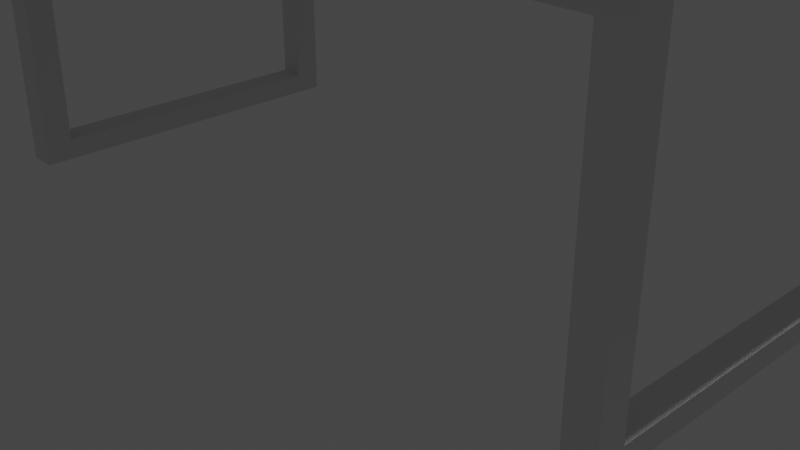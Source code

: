 # Source: my_house_table.blend  (saved by Blender 2.80.75; exported with 4.5.12 LTS)
import bpy
from mathutils import Matrix  # noqa: F401  (used for matrix-valued properties, if any)

bpy.ops.wm.read_factory_settings(use_empty=True)
scene = bpy.context.scene
scene.name = 'Scene'

# ---- collections
col_collection = bpy.data.collections.new('Collection'); scene.collection.children.link(col_collection)

# ---- world
world_world = bpy.data.worlds.new('World'); scene.world = world_world
world_world.use_nodes = True; world_world.node_tree.nodes.clear()
_N = world_world.node_tree.nodes; _L = world_world.node_tree.links
n0 = _N.new('ShaderNodeOutputWorld'); n0.name = 'World Output'; n0.location = (300, 300)
n1 = _N.new('ShaderNodeBackground'); n1.name = 'Background'; n1.location = (10, 300)
n1.inputs[0].default_value = (0.05088, 0.05088, 0.05088, 1.0)
_L.new(n1.outputs[0], n0.inputs[0])
n0.is_active_output = True
world_world.color = (0.05088, 0.05088, 0.05088)
world_world.use_sun_shadow = False
world_world.sun_shadow_jitter_overblur = 0.0

# ---- cameras
cam_camera = bpy.data.cameras.new('Camera')
cam_camera.clip_end = 100.0
cam_camera.ortho_scale = 7.314

# ---- lights
light_light = bpy.data.lights.new('Light', 'POINT')
light_light.transmission_factor = 0.0
light_light.energy = 1000.0
light_light.shadow_soft_size = 0.1
light_light.shadow_maximum_resolution = 0.006
light_light.use_absolute_resolution = True

# ---- meshes
me_plane = bpy.data.meshes.new('Plane')
me_plane.from_pydata([(-1.877, -1.0, 1.674), (1.859, -1.0, 1.674), (-1.877, 1.0, 1.674), (1.859, 1.0, 1.674), (-1.877, -1.0, 1.817), (1.859, -1.0, 1.817), (-1.877, 1.0, 1.817), (1.859, 1.0, 1.817), (-1.877, -0.8797, 1.674), (1.859, -0.8797, 1.674), (-1.877, 0.8941, 1.674), (1.859, 0.8977, 1.674), (-1.824, -1.0, 1.674), (-1.824, -0.8797, 1.674), (-1.821, 0.8942, 1.674), (-1.821, 1.0, 1.674), (1.81, -1.0, 1.674), (1.806, 1.0, 1.674), (1.81, -0.8797, 1.674), (1.806, 0.8977, 1.674), (1.666, -1.0, 1.674), (1.666, 1.0, 1.674), (1.666, -0.8797, 1.674), (1.666, 0.8975, 1.674), (-1.684, -1.0, 1.674), (-1.684, 1.0, 1.674), (-1.684, -0.8797, 1.674), (-1.684, 0.8943, 1.674), (-1.877, -0.7394, 1.674), (1.809, -0.7394, 1.674), (-1.824, -0.7394, 1.674), (1.859, -0.7394, 1.674), (-1.684, -0.7394, 1.674), (1.666, -0.7394, 1.674), (-1.877, 0.7645, 1.674), (-1.821, 0.7645, 1.674), (1.807, 0.761, 1.674), (1.859, 0.761, 1.674), (-1.684, 0.7643, 1.674), (1.666, 0.7612, 1.674), (-1.824, -0.8797, 1.674), (-1.821, 0.8942, 1.674), (-1.684, -0.8797, 1.674), (-1.684, 0.8943, 1.674), (-1.824, -0.7394, 1.674), (-1.684, -0.7394, 1.674), (-1.821, 0.7645, 1.674), (-1.684, 0.7643, 1.674), (1.81, -0.8797, 1.674), (1.666, -0.8797, 1.674), (1.809, -0.7394, 1.674), (1.666, -0.7394, 1.674), (1.81, -0.8797, 0.0008319), (1.666, -0.8797, 0.0008319), (1.809, -0.7394, 0.0008319), (1.666, -0.7394, 0.0008319), (1.806, 0.8977, 1.674), (1.666, 0.8975, 1.674), (1.807, 0.761, 1.674), (1.666, 0.7612, 1.674), (1.81, -0.8797, 0.0008319), (1.666, -0.8797, 0.0008319), (1.809, -0.7394, 0.0008319), (1.666, -0.7394, 0.0008319), (1.806, 0.8977, -0.001991), (1.666, 0.8975, -0.001991), (1.807, 0.761, -0.001991), (1.666, 0.7612, -0.001991), (-1.824, -0.8804, -0.0009817), (-1.684, -0.8804, -0.0009817), (-1.824, -0.7401, -0.0009817), (-1.684, -0.7401, -0.0009817), (-1.821, 0.8941, -0.003853), (-1.684, 0.8943, -0.003853), (-1.821, 0.7645, -0.003853), (-1.684, 0.7643, -0.003853), (1.666, 0.8975, 1.473), (-1.684, 0.8943, 1.473), (-1.684, 0.7643, 1.473), (1.666, 0.7612, 1.473), (1.666, -0.8797, 1.473), (-1.684, -0.8797, 1.473), (-1.684, -0.7394, 1.473), (1.666, -0.7394, 1.473), (-1.684, 0.8943, 0.8352), (-1.821, 0.8942, 0.8352), (-1.684, 0.7643, 0.8352), (-1.821, 0.7645, 0.8352), (-1.684, 0.8943, 0.4157), (-1.684, 0.7643, 0.4157), (-1.821, 0.8941, 0.4157), (-1.821, 0.7645, 0.4157), (-1.684, 0.8943, 0.2059), (-1.684, 0.7643, 0.2059), (-1.821, 0.8941, 0.2059), (-1.821, 0.7645, 0.2059), (-1.684, 0.8943, 0.101), (-1.684, 0.7643, 0.101), (-1.821, 0.8941, 0.101), (-1.821, 0.7645, 0.101), (1.666, 0.7612, 0.8361), (1.807, 0.761, 0.8361), (1.666, 0.8975, 0.8361), (1.806, 0.8977, 0.8361), (1.666, 0.7612, 0.4171), (1.666, 0.8975, 0.4171), (1.807, 0.761, 0.4171), (1.806, 0.8977, 0.4171), (1.666, 0.7612, 0.2075), (1.666, 0.8975, 0.2075), (1.807, 0.761, 0.2075), (1.806, 0.8977, 0.2075), (1.666, 0.7612, 0.1028), (1.666, 0.8975, 0.1028), (1.807, 0.761, 0.1028), (1.806, 0.8977, 0.1028), (-1.824, -0.8801, 0.8366), (-1.684, -0.8801, 0.8366), (-1.684, -0.7397, 0.8366), (-1.824, -0.7397, 0.8366), (-1.824, -0.8802, 0.4178), (-1.824, -0.7399, 0.4178), (-1.684, -0.8802, 0.4178), (-1.684, -0.7399, 0.4178), (-1.824, -0.8803, 0.2084), (-1.824, -0.74, 0.2084), (-1.684, -0.8803, 0.2084), (-1.684, -0.74, 0.2084), (-1.824, -0.8804, 0.1037), (-1.824, -0.7401, 0.1037), (-1.684, -0.8804, 0.1037), (-1.684, -0.7401, 0.1037), (1.666, -0.7394, 0.8375), (1.666, -0.8797, 0.8375), (1.81, -0.8797, 0.8375), (1.809, -0.7394, 0.8375), (1.666, -0.7394, 0.4192), (1.809, -0.7394, 0.4192), (1.666, -0.8797, 0.4192), (1.81, -0.8797, 0.4192), (1.666, -0.7394, 0.21), (1.809, -0.7394, 0.21), (1.666, -0.8797, 0.21), (1.81, -0.8797, 0.21), (1.666, -0.7394, 0.1054), (1.809, -0.7394, 0.1054), (1.666, -0.8797, 0.1054), (1.81, -0.8797, 0.1054)], [], [(0, 8, 13, 12), (4, 5, 7, 6), (3, 17, 21, 25, 15, 2, 6, 7), (0, 12, 24, 20, 16, 1, 5, 4), (1, 9, 31, 37, 11, 3, 7, 5), (2, 10, 34, 28, 8, 0, 4, 6), (9, 18, 29, 31), (11, 19, 17, 3), (15, 14, 10, 2), (12, 13, 26, 24), (14, 35, 34, 10), (17, 19, 23, 21), (16, 18, 9, 1), (27, 23, 76, 77), (21, 23, 27, 25), (20, 22, 18, 16), (25, 27, 14, 15), (24, 26, 22, 20), (28, 30, 13, 8), (26, 32, 82, 81), (31, 29, 36, 37), (39, 36, 29, 33), (34, 35, 30, 28), (27, 38, 47, 43), (37, 36, 19, 11), (38, 39, 33, 32), (46, 47, 45, 44), (32, 26, 42, 45), (32, 30, 44, 45), (14, 27, 43, 41), (38, 32, 45, 47), (26, 13, 40, 42), (35, 14, 41, 46), (13, 30, 44, 40), (35, 38, 47, 46), (30, 35, 46, 44), (29, 18, 48, 50), (22, 33, 51, 49), (18, 22, 49, 48), (146, 144, 55, 53), (147, 146, 53, 52), (145, 147, 52, 54), (52, 53, 61, 60), (60, 61, 63, 62), (19, 36, 58, 56), (23, 19, 56, 57), (54, 52, 60, 62), (39, 23, 57, 59), (53, 55, 63, 61), (36, 39, 59, 58), (112, 113, 65, 67), (115, 114, 66, 64), (113, 115, 64, 65), (65, 64, 66, 67), (130, 128, 68, 69), (131, 130, 69, 71), (128, 129, 70, 68), (70, 71, 69, 68), (98, 96, 73, 72), (99, 98, 72, 74), (96, 97, 75, 73), (72, 73, 75, 74), (76, 79, 78, 77), (23, 39, 79, 76), (39, 38, 78, 79), (38, 27, 77, 78), (82, 83, 80, 81), (32, 33, 83, 82), (33, 22, 80, 83), (22, 26, 81, 80), (43, 47, 86, 84), (46, 41, 85, 87), (46, 47, 86, 87), (41, 43, 84, 85), (84, 86, 89, 88), (87, 85, 90, 91), (87, 86, 89, 91), (85, 84, 88, 90), (88, 89, 93, 92), (91, 90, 94, 95), (91, 89, 93, 95), (90, 88, 92, 94), (92, 93, 97, 96), (95, 94, 98, 99), (95, 93, 97, 99), (94, 92, 96, 98), (57, 56, 103, 102), (56, 58, 101, 103), (59, 57, 102, 100), (58, 59, 100, 101), (102, 103, 107, 105), (103, 101, 106, 107), (100, 102, 105, 104), (101, 100, 104, 106), (105, 107, 111, 109), (107, 106, 110, 111), (104, 105, 109, 108), (106, 104, 108, 110), (109, 111, 115, 113), (111, 110, 114, 115), (108, 109, 113, 112), (110, 108, 112, 114), (45, 44, 119, 118), (40, 44, 119, 116), (45, 42, 117, 118), (42, 40, 116, 117), (118, 119, 121, 123), (116, 119, 121, 120), (118, 117, 122, 123), (117, 116, 120, 122), (123, 121, 125, 127), (120, 121, 125, 124), (123, 122, 126, 127), (122, 120, 124, 126), (127, 125, 129, 131), (124, 125, 129, 128), (127, 126, 130, 131), (126, 124, 128, 130), (50, 48, 134, 135), (145, 144, 140, 141), (48, 49, 133, 134), (49, 51, 132, 133), (135, 134, 139, 137), (141, 140, 136, 137), (134, 133, 138, 139), (133, 132, 136, 138), (137, 139, 143, 141), (136, 132, 135, 137), (139, 138, 142, 143), (138, 136, 140, 142), (141, 143, 147, 145), (132, 51, 50, 135), (143, 142, 146, 147), (142, 140, 144, 146), (145, 114, 112, 144), (63, 67, 66, 62), (66, 114, 145, 62), (144, 112, 67, 63, 55), (97, 131, 129, 99), (70, 74, 75, 71), (97, 131, 71, 75), (129, 99, 74, 70)])
_uv = me_plane.uv_layers.new(name='UVMap')
_uv.uv.foreach_set('vector', [0.0, 0.0, 0.0, 0.06014, 0.01429, 0.06014, 0.01424, 0.0, 0.0, 0.0, 1.0, 0.0, 1.0, 1.0, 0.0, 1.0, 1.0, 1.0, 0.9857, 1.0, 0.9482, 1.0, 0.05179, 1.0, 0.0152, 1.0, 0.0, 1.0, 0.0, 1.0, 1.0, 1.0, 0.0, 0.0, 0.01424, 0.0, 0.05179, 0.0, 0.9482, 0.0, 0.9867, 0.0, 1.0, 0.0, 1.0, 0.0, 0.0, 0.0, 1.0, 0.0, 1.0, 0.06014, 1.0, 0.1303, 1.0, 0.8805, 1.0, 0.9489, 1.0, 1.0, 1.0, 1.0, 1.0, 0.0, 0.0, 1.0, 0.0, 0.9471, 0.0, 0.8823, 0.0, 0.1303, 0.0, 0.06014, 0.0, 0.0, 0.0, 0.0, 0.0, 1.0, 1.0, 0.06014, 0.9866, 0.06014, 0.9866, 0.1303, 1.0, 0.1303, 1.0, 0.9489, 0.9858, 0.9488, 0.9857, 1.0, 1.0, 1.0, 0.0152, 1.0, 0.01515, 0.9471, 0.0, 0.9471, 0.0, 1.0, 0.01424, 0.0, 0.01429, 0.06014, 0.05179, 0.06014, 0.05179, 0.0, 0.01515, 0.9471, 0.01509, 0.8822, 0.0, 0.8823, 0.0, 0.9471, 0.9857, 1.0, 0.9858, 0.9488, 0.9482, 0.9488, 0.9482, 1.0, 0.9867, 0.0, 0.9866, 0.06014, 1.0, 0.06014, 1.0, 0.0, 0.05179, 0.9471, 0.9482, 0.9488, 0.9482, 0.9488, 0.05179, 0.9471, 0.9482, 1.0, 0.9482, 0.9488, 0.05179, 0.9471, 0.05179, 1.0, 0.9482, 0.0, 0.9482, 0.06014, 0.9866, 0.06014, 0.9867, 0.0, 0.05179, 1.0, 0.05179, 0.9471, 0.01515, 0.9471, 0.0152, 1.0, 0.05179, 0.0, 0.05179, 0.06014, 0.9482, 0.06014, 0.9482, 0.0, 0.0, 0.1303, 0.01436, 0.1303, 0.01429, 0.06014, 0.0, 0.06014, 0.05179, 0.06014, 0.05179, 0.1303, 0.05179, 0.1303, 0.05179, 0.06014, 1.0, 0.1303, 0.9866, 0.1303, 0.9859, 0.8805, 1.0, 0.8805, 0.9482, 0.8806, 0.9859, 0.8805, 0.9866, 0.1303, 0.9482, 0.1303, 0.0, 0.8823, 0.01509, 0.8822, 0.01436, 0.1303, 0.0, 0.1303, 0.05179, 0.9471, 0.05179, 0.8822, 0.05179, 0.8822, 0.05179, 0.9471, 1.0, 0.8805, 0.9859, 0.8805, 0.9858, 0.9488, 1.0, 0.9489, 0.05179, 0.8822, 0.9482, 0.8806, 0.9482, 0.1303, 0.05179, 0.1303, 0.01509, 0.8822, 0.05179, 0.8822, 0.05179, 0.1303, 0.01436, 0.1303, 0.05179, 0.1303, 0.05179, 0.06014, 0.05179, 0.06014, 0.05179, 0.1303, 0.0, 0.0, 0.0, 0.0, 0.0, 0.0, 0.0, 0.0, 0.01515, 0.9471, 0.05179, 0.9471, 0.05179, 0.9471, 0.01515, 0.9471, 0.05179, 0.8822, 0.05179, 0.1303, 0.05179, 0.1303, 0.05179, 0.8822, 0.05179, 0.06014, 0.01429, 0.06014, 0.01429, 0.06014, 0.05179, 0.06014, 0.01509, 0.8822, 0.01515, 0.9471, 0.01515, 0.9471, 0.01509, 0.8822, 0.01429, 0.06014, 0.01436, 0.1303, 0.01436, 0.1303, 0.01429, 0.06014, 0.0, 0.0, 0.0, 0.0, 0.0, 0.0, 0.0, 0.0, 0.01436, 0.1303, 0.01509, 0.8822, 0.01509, 0.8822, 0.01436, 0.1303, 0.9866, 0.1303, 0.9866, 0.06014, 0.9866, 0.06014, 0.9866, 0.1303, 0.9482, 0.06014, 0.9482, 0.1303, 0.9482, 0.1303, 0.9482, 0.06014, 0.9866, 0.06014, 0.9482, 0.06014, 0.9482, 0.06014, 0.9866, 0.06014, 0.9482, 0.06014, 0.9482, 0.1303, 0.9482, 0.1303, 0.9482, 0.06014, 0.9866, 0.06014, 0.9482, 0.06014, 0.9482, 0.06014, 0.9866, 0.06014, 0.9866, 0.1303, 0.9866, 0.06014, 0.9866, 0.06014, 0.9866, 0.1303, 0.9866, 0.06014, 0.9482, 0.06014, 0.9482, 0.06014, 0.9866, 0.06014, 0.9866, 0.06014, 0.9482, 0.06014, 0.9482, 0.1303, 0.9866, 0.1303, 0.9858, 0.9488, 0.9859, 0.8805, 0.9859, 0.8805, 0.9858, 0.9488, 0.9482, 0.9488, 0.9858, 0.9488, 0.9858, 0.9488, 0.9482, 0.9488, 0.9866, 0.1303, 0.9866, 0.06014, 0.9866, 0.06014, 0.9866, 0.1303, 0.9482, 0.8806, 0.9482, 0.9488, 0.9482, 0.9488, 0.9482, 0.8806, 0.9482, 0.06014, 0.9482, 0.1303, 0.9482, 0.1303, 0.9482, 0.06014, 0.9859, 0.8805, 0.9482, 0.8806, 0.9482, 0.8806, 0.9859, 0.8805, 0.9482, 0.8806, 0.9482, 0.9488, 0.9482, 0.9488, 0.9482, 0.8806, 0.9858, 0.9488, 0.9859, 0.8805, 0.9859, 0.8805, 0.9858, 0.9488, 0.9482, 0.9488, 0.9858, 0.9488, 0.9858, 0.9488, 0.9482, 0.9488, 0.9482, 0.9488, 0.9858, 0.9488, 0.9859, 0.8805, 0.9482, 0.8806, 0.05179, 0.06014, 0.01429, 0.06014, 0.01429, 0.06014, 0.05179, 0.06014, 0.05179, 0.1303, 0.05179, 0.06014, 0.05179, 0.06014, 0.05179, 0.1303, 0.01429, 0.06014, 0.01436, 0.1303, 0.01436, 0.1303, 0.01429, 0.06014, 0.01436, 0.1303, 0.05179, 0.1303, 0.05179, 0.06014, 0.01429, 0.06014, 0.01515, 0.9471, 0.05179, 0.9471, 0.05179, 0.9471, 0.01515, 0.9471, 0.01509, 0.8822, 0.01515, 0.9471, 0.01515, 0.9471, 0.01509, 0.8822, 0.05179, 0.9471, 0.05179, 0.8822, 0.05179, 0.8822, 0.05179, 0.9471, 0.01515, 0.9471, 0.05179, 0.9471, 0.05179, 0.8822, 0.01509, 0.8822, 0.9482, 0.9488, 0.9482, 0.8806, 0.05179, 0.8822, 0.05179, 0.9471, 0.9482, 0.9488, 0.9482, 0.8806, 0.9482, 0.8806, 0.9482, 0.9488, 0.9482, 0.8806, 0.05179, 0.8822, 0.05179, 0.8822, 0.9482, 0.8806, 0.05179, 0.8822, 0.05179, 0.9471, 0.05179, 0.9471, 0.05179, 0.8822, 0.05179, 0.1303, 0.9482, 0.1303, 0.9482, 0.06014, 0.05179, 0.06014, 0.05179, 0.1303, 0.9482, 0.1303, 0.9482, 0.1303, 0.05179, 0.1303, 0.9482, 0.1303, 0.9482, 0.06014, 0.9482, 0.06014, 0.9482, 0.1303, 0.9482, 0.06014, 0.05179, 0.06014, 0.05179, 0.06014, 0.9482, 0.06014, 0.05179, 0.9471, 0.05179, 0.8822, 0.05179, 0.8822, 0.05179, 0.9471, 0.01509, 0.8822, 0.01515, 0.9471, 0.01515, 0.9471, 0.01509, 0.8822, 0.01509, 0.8822, 0.05179, 0.8822, 0.05179, 0.8822, 0.01509, 0.8822, 0.01515, 0.9471, 0.05179, 0.9471, 0.05179, 0.9471, 0.01515, 0.9471, 0.05179, 0.9471, 0.05179, 0.8822, 0.05179, 0.8822, 0.05179, 0.9471, 0.01509, 0.8822, 0.01515, 0.9471, 0.01515, 0.9471, 0.01509, 0.8822, 0.01509, 0.8822, 0.05179, 0.8822, 0.05179, 0.8822, 0.01509, 0.8822, 0.01515, 0.9471, 0.05179, 0.9471, 0.05179, 0.9471, 0.01515, 0.9471, 0.05179, 0.9471, 0.05179, 0.8822, 0.05179, 0.8822, 0.05179, 0.9471, 0.01509, 0.8822, 0.01515, 0.9471, 0.01515, 0.9471, 0.01509, 0.8822, 0.01509, 0.8822, 0.05179, 0.8822, 0.05179, 0.8822, 0.01509, 0.8822, 0.01515, 0.9471, 0.05179, 0.9471, 0.05179, 0.9471, 0.01515, 0.9471, 0.05179, 0.9471, 0.05179, 0.8822, 0.05179, 0.8822, 0.05179, 0.9471, 0.01509, 0.8822, 0.01515, 0.9471, 0.01515, 0.9471, 0.01509, 0.8822, 0.01509, 0.8822, 0.05179, 0.8822, 0.05179, 0.8822, 0.01509, 0.8822, 0.01515, 0.9471, 0.05179, 0.9471, 0.05179, 0.9471, 0.01515, 0.9471, 0.9482, 0.9488, 0.9858, 0.9488, 0.9858, 0.9488, 0.9482, 0.9488, 0.9858, 0.9488, 0.9859, 0.8805, 0.9859, 0.8805, 0.9858, 0.9488, 0.9482, 0.8806, 0.9482, 0.9488, 0.9482, 0.9488, 0.9482, 0.8806, 0.9859, 0.8805, 0.9482, 0.8806, 0.9482, 0.8806, 0.9859, 0.8805, 0.9482, 0.9488, 0.9858, 0.9488, 0.9858, 0.9488, 0.9482, 0.9488, 0.9858, 0.9488, 0.9859, 0.8805, 0.9859, 0.8805, 0.9858, 0.9488, 0.9482, 0.8806, 0.9482, 0.9488, 0.9482, 0.9488, 0.9482, 0.8806, 0.9859, 0.8805, 0.9482, 0.8806, 0.9482, 0.8806, 0.9859, 0.8805, 0.9482, 0.9488, 0.9858, 0.9488, 0.9858, 0.9488, 0.9482, 0.9488, 0.9858, 0.9488, 0.9859, 0.8805, 0.9859, 0.8805, 0.9858, 0.9488, 0.9482, 0.8806, 0.9482, 0.9488, 0.9482, 0.9488, 0.9482, 0.8806, 0.9859, 0.8805, 0.9482, 0.8806, 0.9482, 0.8806, 0.9859, 0.8805, 0.9482, 0.9488, 0.9858, 0.9488, 0.9858, 0.9488, 0.9482, 0.9488, 0.9858, 0.9488, 0.9859, 0.8805, 0.9859, 0.8805, 0.9858, 0.9488, 0.9482, 0.8806, 0.9482, 0.9488, 0.9482, 0.9488, 0.9482, 0.8806, 0.9859, 0.8805, 0.9482, 0.8806, 0.9482, 0.8806, 0.9859, 0.8805, 0.05179, 0.1303, 0.01436, 0.1303, 0.01436, 0.1303, 0.05179, 0.1303, 0.01429, 0.06014, 0.01436, 0.1303, 0.01436, 0.1303, 0.01429, 0.06014, 0.05179, 0.1303, 0.05179, 0.06014, 0.05179, 0.06014, 0.05179, 0.1303, 0.05179, 0.06014, 0.01429, 0.06014, 0.01429, 0.06014, 0.05179, 0.06014, 0.05179, 0.1303, 0.01436, 0.1303, 0.01436, 0.1303, 0.05179, 0.1303, 0.01429, 0.06014, 0.01436, 0.1303, 0.01436, 0.1303, 0.01429, 0.06014, 0.05179, 0.1303, 0.05179, 0.06014, 0.05179, 0.06014, 0.05179, 0.1303, 0.05179, 0.06014, 0.01429, 0.06014, 0.01429, 0.06014, 0.05179, 0.06014, 0.05179, 0.1303, 0.01436, 0.1303, 0.01436, 0.1303, 0.05179, 0.1303, 0.01429, 0.06014, 0.01436, 0.1303, 0.01436, 0.1303, 0.01429, 0.06014, 0.05179, 0.1303, 0.05179, 0.06014, 0.05179, 0.06014, 0.05179, 0.1303, 0.05179, 0.06014, 0.01429, 0.06014, 0.01429, 0.06014, 0.05179, 0.06014, 0.05179, 0.1303, 0.01436, 0.1303, 0.01436, 0.1303, 0.05179, 0.1303, 0.01429, 0.06014, 0.01436, 0.1303, 0.01436, 0.1303, 0.01429, 0.06014, 0.05179, 0.1303, 0.05179, 0.06014, 0.05179, 0.06014, 0.05179, 0.1303, 0.05179, 0.06014, 0.01429, 0.06014, 0.01429, 0.06014, 0.05179, 0.06014, 0.9866, 0.1303, 0.9866, 0.06014, 0.9866, 0.06014, 0.9866, 0.1303, 0.9866, 0.1303, 0.9482, 0.1303, 0.9482, 0.1303, 0.9866, 0.1303, 0.9866, 0.06014, 0.9482, 0.06014, 0.9482, 0.06014, 0.9866, 0.06014, 0.9482, 0.06014, 0.9482, 0.1303, 0.9482, 0.1303, 0.9482, 0.06014, 0.9866, 0.1303, 0.9866, 0.06014, 0.9866, 0.06014, 0.9866, 0.1303, 0.9866, 0.1303, 0.9482, 0.1303, 0.9482, 0.1303, 0.9866, 0.1303, 0.9866, 0.06014, 0.9482, 0.06014, 0.9482, 0.06014, 0.9866, 0.06014, 0.9482, 0.06014, 0.9482, 0.1303, 0.9482, 0.1303, 0.9482, 0.06014, 0.9866, 0.1303, 0.9866, 0.06014, 0.9866, 0.06014, 0.9866, 0.1303, 0.9482, 0.1303, 0.9482, 0.1303, 0.9866, 0.1303, 0.9866, 0.1303, 0.9866, 0.06014, 0.9482, 0.06014, 0.9482, 0.06014, 0.9866, 0.06014, 0.9482, 0.06014, 0.9482, 0.1303, 0.9482, 0.1303, 0.9482, 0.06014, 0.9866, 0.1303, 0.9866, 0.06014, 0.9866, 0.06014, 0.9866, 0.1303, 0.9482, 0.1303, 0.9482, 0.1303, 0.9866, 0.1303, 0.9866, 0.1303, 0.9866, 0.06014, 0.9482, 0.06014, 0.9482, 0.06014, 0.9866, 0.06014, 0.9482, 0.06014, 0.9482, 0.1303, 0.9482, 0.1303, 0.9482, 0.06014, 0.9866, 0.1303, 0.9859, 0.8805, 0.9482, 0.8806, 0.9482, 0.1303, 0.9482, 0.1303, 0.9482, 0.8806, 0.9859, 0.8805, 0.9866, 0.1303, 0.9859, 0.8805, 0.9859, 0.8805, 0.9866, 0.1303, 0.9866, 0.1303, 0.9482, 0.1303, 0.9482, 0.8806, 0.9482, 0.8806, 0.9482, 0.1303, 0.9482, 0.1303, 0.05179, 0.8822, 0.05179, 0.1303, 0.01436, 0.1303, 0.01509, 0.8822, 0.01436, 0.1303, 0.01509, 0.8822, 0.05179, 0.8822, 0.05179, 0.1303, 0.05179, 0.8822, 0.05179, 0.1303, 0.05179, 0.1303, 0.05179, 0.8822, 0.01436, 0.1303, 0.01509, 0.8822, 0.01509, 0.8822, 0.01436, 0.1303])
me_plane.use_remesh_preserve_volume = False
me_plane.use_remesh_preserve_attributes = False
me_plane.use_mirror_vertex_groups = False
me_plane.update()

# ---- objects
ob_light = bpy.data.objects.new('Light', light_light)
ob_camera = bpy.data.objects.new('Camera', cam_camera)
ob_plane = bpy.data.objects.new('Plane', me_plane)

# ---- transforms, parenting, visibility, modifiers, constraints
ob_light.location = (4.076, 1.005, 5.904)
ob_light.rotation_euler = (0.6503, 0.05522, 1.866)
ob_light.lock_rotations_4d = False
ob_light.empty_display_type = 'ARROWS'
ob_light.color = (0.0, 0.0, 0.0, 0.0)
ob_light.lineart.crease_threshold = 0.0
ob_camera.location = (7.359, -6.926, 4.958)
ob_camera.rotation_euler = (1.109, 0.0, 0.8149)
ob_camera.lock_rotations_4d = False
ob_camera.empty_display_type = 'ARROWS'
ob_camera.color = (0.0, 0.0, 0.0, 0.0)
ob_camera.display_type = 'WIRE'
ob_camera.lineart.crease_threshold = 0.0
ob_plane.location = (0.0, 0.0, 0.0)
ob_plane.scale = (2.189, 2.189, 2.189)
ob_plane.lineart.crease_threshold = 0.0

# ---- collection membership
col_collection.objects.link(ob_light)
col_collection.objects.link(ob_camera)
col_collection.objects.link(ob_plane)

# ---- scene / render settings (as saved in the file)
scene.camera = ob_camera
scene.frame_start = 1; scene.frame_end = 250; scene.frame_set(1)
scene.render.engine = 'BLENDER_EEVEE_NEXT'
scene.cycles.use_denoising = False
scene.cycles.samples = 128
scene.cycles.sampling_pattern = 'TABULATED_SOBOL'
scene.cycles.use_adaptive_sampling = False
scene.cycles.use_light_tree = False
scene.view_settings.view_transform = 'Filmic'
bpy.context.view_layer.update()
